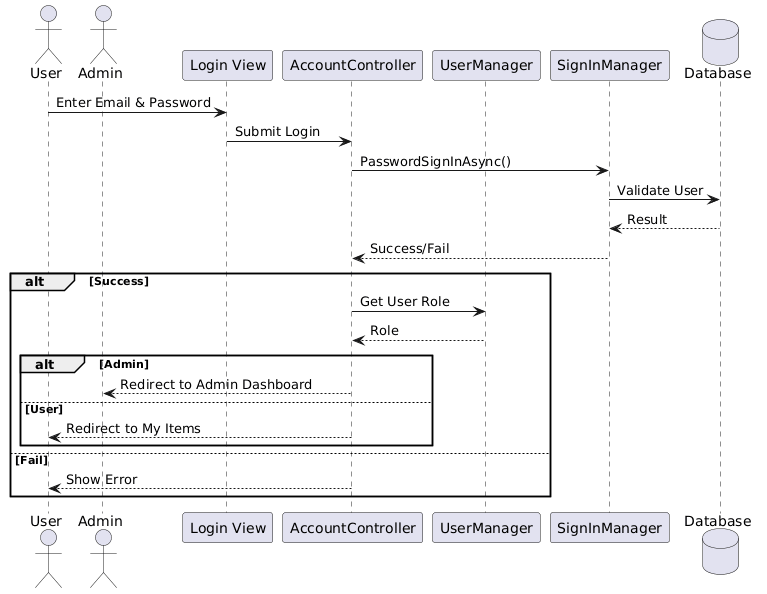

The diagram above was rendered by PlantUML. Its source (embedded in the PNG):
@startuml
actor User
actor Admin

participant "Login View"
participant "AccountController"
participant "UserManager"
participant "SignInManager"
database "Database"

User -> "Login View" : Enter Email & Password
"Login View" -> "AccountController" : Submit Login

"AccountController" -> "SignInManager" : PasswordSignInAsync()
"SignInManager" -> "Database" : Validate User
"Database" --> "SignInManager" : Result

"SignInManager" --> "AccountController" : Success/Fail

alt Success
    "AccountController" -> "UserManager" : Get User Role
    "UserManager" --> "AccountController" : Role

    alt Admin
        "AccountController" --> Admin : Redirect to Admin Dashboard
    else User
        "AccountController" --> User : Redirect to My Items
    end

else Fail
    "AccountController" --> User : Show Error
end
@enduml